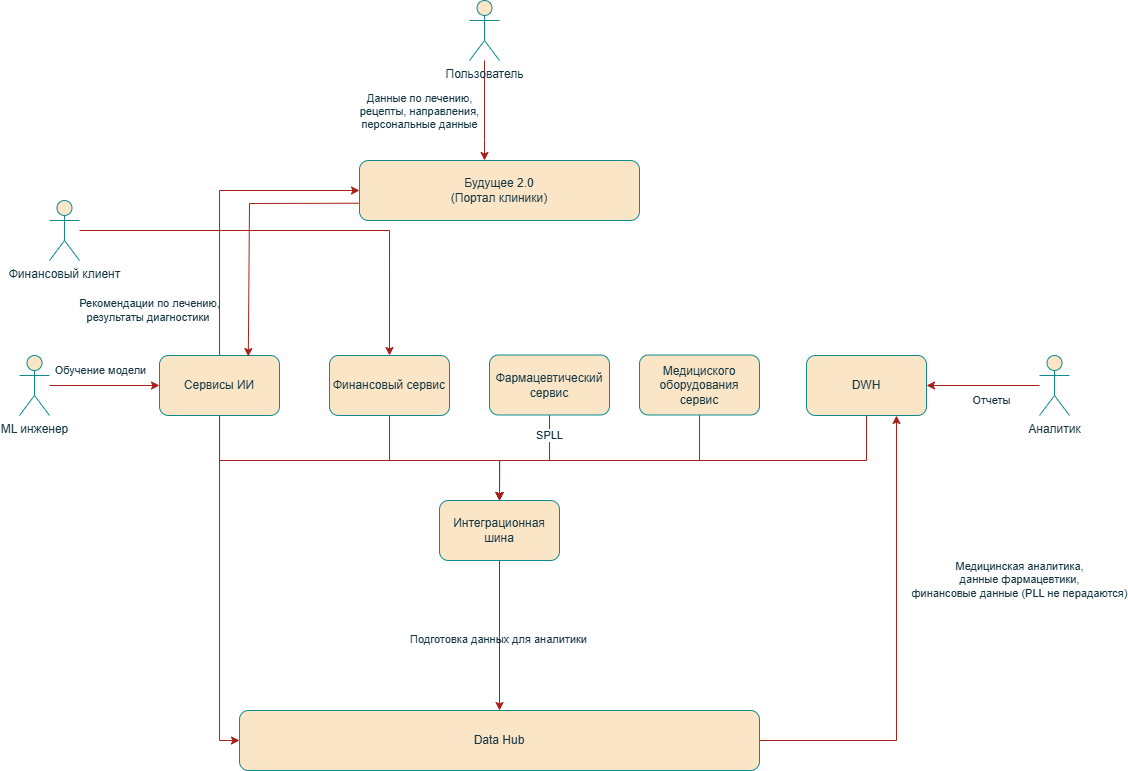

The diagram above was exported from draw.io. Its source (the exported page's mxGraphModel, read from the mxfile embedded in the PNG):
<mxGraphModel dx="1643" dy="956" grid="1" gridSize="10" guides="1" tooltips="1" connect="1" arrows="1" fold="1" page="1" pageScale="1" pageWidth="827" pageHeight="1169" math="0" shadow="0" adaptiveColors="auto">
  <root>
    <mxCell id="0" />
    <mxCell id="1" parent="0" />
    <mxCell id="GtfphAScSfNdyI7BmuN3-10" value="Будущее 2.0 &lt;br&gt;(Портал клиники)" style="rounded=1;whiteSpace=wrap;html=1;labelBackgroundColor=none;fillColor=#FAE5C7;strokeColor=#0F8B8D;fontColor=#143642;" vertex="1" parent="1">
      <mxGeometry x="380" y="360" width="280" height="60" as="geometry" />
    </mxCell>
    <mxCell id="GtfphAScSfNdyI7BmuN3-44" style="edgeStyle=orthogonalEdgeStyle;rounded=0;orthogonalLoop=1;jettySize=auto;html=1;entryX=0.75;entryY=1;entryDx=0;entryDy=0;labelBackgroundColor=none;strokeColor=#A8201A;fontColor=default;" edge="1" parent="1" source="GtfphAScSfNdyI7BmuN3-11" target="GtfphAScSfNdyI7BmuN3-16">
      <mxGeometry relative="1" as="geometry" />
    </mxCell>
    <mxCell id="gWOb2yZOyTYQxsf6m78G-1" value="Медицинская аналитика,&lt;br&gt;данные фармацевтики,&lt;br&gt;финансовые данные (PLL не перадаются)&lt;br&gt;&lt;div&gt;&lt;br&gt;&lt;/div&gt;" style="edgeLabel;html=1;align=center;verticalAlign=middle;resizable=0;points=[];strokeColor=#0F8B8D;fontColor=#143642;fillColor=#FAE5C7;" vertex="1" connectable="0" parent="GtfphAScSfNdyI7BmuN3-44">
      <mxGeometry x="0.2615" y="-1" relative="1" as="geometry">
        <mxPoint x="122" as="offset" />
      </mxGeometry>
    </mxCell>
    <mxCell id="GtfphAScSfNdyI7BmuN3-11" value="Data Hub" style="rounded=1;whiteSpace=wrap;html=1;labelBackgroundColor=none;fillColor=#FAE5C7;strokeColor=#0F8B8D;fontColor=#143642;" vertex="1" parent="1">
      <mxGeometry x="260" y="910" width="520" height="60" as="geometry" />
    </mxCell>
    <mxCell id="GtfphAScSfNdyI7BmuN3-17" style="edgeStyle=orthogonalEdgeStyle;rounded=0;orthogonalLoop=1;jettySize=auto;html=1;entryX=0;entryY=0.5;entryDx=0;entryDy=0;labelBackgroundColor=none;strokeColor=#A8201A;fontColor=default;" edge="1" parent="1" source="GtfphAScSfNdyI7BmuN3-12" target="GtfphAScSfNdyI7BmuN3-11">
      <mxGeometry relative="1" as="geometry" />
    </mxCell>
    <mxCell id="GtfphAScSfNdyI7BmuN3-18" style="edgeStyle=orthogonalEdgeStyle;rounded=0;orthogonalLoop=1;jettySize=auto;html=1;entryX=0;entryY=0.5;entryDx=0;entryDy=0;labelBackgroundColor=none;strokeColor=#A8201A;fontColor=default;" edge="1" parent="1" source="GtfphAScSfNdyI7BmuN3-12" target="GtfphAScSfNdyI7BmuN3-10">
      <mxGeometry relative="1" as="geometry">
        <Array as="points">
          <mxPoint x="240" y="390" />
        </Array>
      </mxGeometry>
    </mxCell>
    <mxCell id="GtfphAScSfNdyI7BmuN3-53" value="Рекомендации по лечению,&lt;br&gt;результаты диагностики&amp;nbsp;" style="edgeLabel;html=1;align=center;verticalAlign=middle;resizable=0;points=[];strokeColor=#0F8B8D;fontColor=#143642;fillColor=#FAE5C7;labelBackgroundColor=none;" vertex="1" connectable="0" parent="GtfphAScSfNdyI7BmuN3-18">
      <mxGeometry x="-0.5" y="3" relative="1" as="geometry">
        <mxPoint x="-67" y="31" as="offset" />
      </mxGeometry>
    </mxCell>
    <mxCell id="GtfphAScSfNdyI7BmuN3-20" style="edgeStyle=orthogonalEdgeStyle;rounded=0;orthogonalLoop=1;jettySize=auto;html=1;entryX=0.5;entryY=0;entryDx=0;entryDy=0;labelBackgroundColor=none;strokeColor=#A8201A;fontColor=default;" edge="1" parent="1" source="GtfphAScSfNdyI7BmuN3-12" target="GtfphAScSfNdyI7BmuN3-19">
      <mxGeometry relative="1" as="geometry">
        <Array as="points">
          <mxPoint x="240" y="660" />
          <mxPoint x="520" y="660" />
        </Array>
      </mxGeometry>
    </mxCell>
    <mxCell id="GtfphAScSfNdyI7BmuN3-12" value="Сервисы ИИ" style="rounded=1;whiteSpace=wrap;html=1;labelBackgroundColor=none;fillColor=#FAE5C7;strokeColor=#0F8B8D;fontColor=#143642;" vertex="1" parent="1">
      <mxGeometry x="180" y="555" width="120" height="60" as="geometry" />
    </mxCell>
    <mxCell id="GtfphAScSfNdyI7BmuN3-22" style="edgeStyle=orthogonalEdgeStyle;rounded=0;orthogonalLoop=1;jettySize=auto;html=1;entryX=0.5;entryY=0;entryDx=0;entryDy=0;labelBackgroundColor=none;strokeColor=#A8201A;fontColor=default;" edge="1" parent="1" source="GtfphAScSfNdyI7BmuN3-13" target="GtfphAScSfNdyI7BmuN3-19">
      <mxGeometry relative="1" as="geometry">
        <mxPoint x="410" y="660" as="targetPoint" />
        <Array as="points">
          <mxPoint x="410" y="660" />
          <mxPoint x="520" y="660" />
        </Array>
      </mxGeometry>
    </mxCell>
    <mxCell id="GtfphAScSfNdyI7BmuN3-13" value="Финансовый сервис" style="rounded=1;whiteSpace=wrap;html=1;labelBackgroundColor=none;fillColor=#FAE5C7;strokeColor=#0F8B8D;fontColor=#143642;" vertex="1" parent="1">
      <mxGeometry x="350" y="555" width="120" height="60" as="geometry" />
    </mxCell>
    <mxCell id="GtfphAScSfNdyI7BmuN3-25" style="edgeStyle=orthogonalEdgeStyle;rounded=0;orthogonalLoop=1;jettySize=auto;html=1;entryX=0.5;entryY=0;entryDx=0;entryDy=0;labelBackgroundColor=none;strokeColor=#A8201A;fontColor=default;" edge="1" parent="1" source="GtfphAScSfNdyI7BmuN3-14" target="GtfphAScSfNdyI7BmuN3-19">
      <mxGeometry relative="1" as="geometry">
        <Array as="points">
          <mxPoint x="570" y="660" />
          <mxPoint x="520" y="660" />
        </Array>
      </mxGeometry>
    </mxCell>
    <mxCell id="gWOb2yZOyTYQxsf6m78G-2" value="SPLL" style="edgeLabel;html=1;align=center;verticalAlign=middle;resizable=0;points=[];strokeColor=#0F8B8D;fontColor=#143642;fillColor=#FAE5C7;" vertex="1" connectable="0" parent="GtfphAScSfNdyI7BmuN3-25">
      <mxGeometry x="-0.7088" relative="1" as="geometry">
        <mxPoint as="offset" />
      </mxGeometry>
    </mxCell>
    <mxCell id="GtfphAScSfNdyI7BmuN3-14" value="Фармацевтический сервис" style="rounded=1;whiteSpace=wrap;html=1;labelBackgroundColor=none;fillColor=#FAE5C7;strokeColor=#0F8B8D;fontColor=#143642;" vertex="1" parent="1">
      <mxGeometry x="510" y="554.5" width="120" height="60" as="geometry" />
    </mxCell>
    <mxCell id="GtfphAScSfNdyI7BmuN3-24" style="edgeStyle=orthogonalEdgeStyle;rounded=0;orthogonalLoop=1;jettySize=auto;html=1;entryX=0.5;entryY=0;entryDx=0;entryDy=0;labelBackgroundColor=none;strokeColor=#A8201A;fontColor=default;" edge="1" parent="1" source="GtfphAScSfNdyI7BmuN3-15" target="GtfphAScSfNdyI7BmuN3-19">
      <mxGeometry relative="1" as="geometry">
        <Array as="points">
          <mxPoint x="720" y="660" />
          <mxPoint x="520" y="660" />
        </Array>
      </mxGeometry>
    </mxCell>
    <mxCell id="GtfphAScSfNdyI7BmuN3-15" value="Медициского оборудования сервис" style="rounded=1;whiteSpace=wrap;html=1;labelBackgroundColor=none;fillColor=#FAE5C7;strokeColor=#0F8B8D;fontColor=#143642;" vertex="1" parent="1">
      <mxGeometry x="660" y="554.5" width="120" height="60" as="geometry" />
    </mxCell>
    <mxCell id="GtfphAScSfNdyI7BmuN3-23" style="edgeStyle=orthogonalEdgeStyle;rounded=0;orthogonalLoop=1;jettySize=auto;html=1;labelBackgroundColor=none;strokeColor=#A8201A;fontColor=default;" edge="1" parent="1" source="GtfphAScSfNdyI7BmuN3-16">
      <mxGeometry relative="1" as="geometry">
        <mxPoint x="520" y="700.0000000000002" as="targetPoint" />
        <Array as="points">
          <mxPoint x="887" y="660" />
          <mxPoint x="520" y="660" />
        </Array>
      </mxGeometry>
    </mxCell>
    <mxCell id="GtfphAScSfNdyI7BmuN3-16" value="DWH" style="rounded=1;whiteSpace=wrap;html=1;labelBackgroundColor=none;fillColor=#FAE5C7;strokeColor=#0F8B8D;fontColor=#143642;" vertex="1" parent="1">
      <mxGeometry x="827" y="555" width="120" height="60" as="geometry" />
    </mxCell>
    <mxCell id="GtfphAScSfNdyI7BmuN3-46" style="edgeStyle=orthogonalEdgeStyle;rounded=0;orthogonalLoop=1;jettySize=auto;html=1;entryX=0.5;entryY=0;entryDx=0;entryDy=0;labelBackgroundColor=none;strokeColor=#A8201A;fontColor=default;" edge="1" parent="1" source="GtfphAScSfNdyI7BmuN3-19" target="GtfphAScSfNdyI7BmuN3-11">
      <mxGeometry relative="1" as="geometry" />
    </mxCell>
    <mxCell id="GtfphAScSfNdyI7BmuN3-54" value="Подготовка данных для аналитики" style="edgeLabel;html=1;align=center;verticalAlign=middle;resizable=0;points=[];strokeColor=#0F8B8D;fontColor=#143642;fillColor=#FAE5C7;labelBackgroundColor=none;" vertex="1" connectable="0" parent="GtfphAScSfNdyI7BmuN3-46">
      <mxGeometry x="0.0409" y="-1" relative="1" as="geometry">
        <mxPoint as="offset" />
      </mxGeometry>
    </mxCell>
    <mxCell id="GtfphAScSfNdyI7BmuN3-19" value="Интеграционная шина" style="rounded=1;whiteSpace=wrap;html=1;labelBackgroundColor=none;fillColor=#FAE5C7;strokeColor=#0F8B8D;fontColor=#143642;" vertex="1" parent="1">
      <mxGeometry x="460" y="700" width="120" height="60" as="geometry" />
    </mxCell>
    <mxCell id="GtfphAScSfNdyI7BmuN3-28" style="edgeStyle=orthogonalEdgeStyle;rounded=0;orthogonalLoop=1;jettySize=auto;html=1;entryX=0.5;entryY=0;entryDx=0;entryDy=0;labelBackgroundColor=none;strokeColor=#A8201A;fontColor=default;" edge="1" parent="1" source="GtfphAScSfNdyI7BmuN3-27" target="GtfphAScSfNdyI7BmuN3-13">
      <mxGeometry relative="1" as="geometry" />
    </mxCell>
    <mxCell id="GtfphAScSfNdyI7BmuN3-27" value="Финансовый клиент" style="shape=umlActor;verticalLabelPosition=bottom;verticalAlign=top;html=1;outlineConnect=0;labelBackgroundColor=none;fillColor=#FAE5C7;strokeColor=#0F8B8D;fontColor=#143642;" vertex="1" parent="1">
      <mxGeometry x="70" y="400" width="30" height="60" as="geometry" />
    </mxCell>
    <mxCell id="GtfphAScSfNdyI7BmuN3-31" value="" style="edgeStyle=orthogonalEdgeStyle;rounded=0;orthogonalLoop=1;jettySize=auto;html=1;labelBackgroundColor=none;strokeColor=#A8201A;fontColor=default;" edge="1" parent="1" source="GtfphAScSfNdyI7BmuN3-29" target="GtfphAScSfNdyI7BmuN3-12">
      <mxGeometry relative="1" as="geometry" />
    </mxCell>
    <mxCell id="GtfphAScSfNdyI7BmuN3-48" value="Обучение модели" style="edgeLabel;html=1;align=center;verticalAlign=middle;resizable=0;points=[];labelBackgroundColor=none;fontColor=#143642;" vertex="1" connectable="0" parent="GtfphAScSfNdyI7BmuN3-31">
      <mxGeometry x="-0.3626" y="1" relative="1" as="geometry">
        <mxPoint x="15" y="-14" as="offset" />
      </mxGeometry>
    </mxCell>
    <mxCell id="GtfphAScSfNdyI7BmuN3-29" value="ML инженер" style="shape=umlActor;verticalLabelPosition=bottom;verticalAlign=top;html=1;outlineConnect=0;labelBackgroundColor=none;fillColor=#FAE5C7;strokeColor=#0F8B8D;fontColor=#143642;" vertex="1" parent="1">
      <mxGeometry x="40" y="555" width="30" height="60" as="geometry" />
    </mxCell>
    <mxCell id="GtfphAScSfNdyI7BmuN3-51" value="" style="edgeStyle=orthogonalEdgeStyle;rounded=0;orthogonalLoop=1;jettySize=auto;html=1;strokeColor=#A8201A;fontColor=default;labelBackgroundColor=none;" edge="1" parent="1" source="GtfphAScSfNdyI7BmuN3-34" target="GtfphAScSfNdyI7BmuN3-10">
      <mxGeometry relative="1" as="geometry">
        <Array as="points">
          <mxPoint x="505" y="340" />
          <mxPoint x="505" y="340" />
        </Array>
      </mxGeometry>
    </mxCell>
    <mxCell id="GtfphAScSfNdyI7BmuN3-52" value="Данные по лечению, &lt;br&gt;рецепты, направления, &lt;br&gt;персональные данные" style="edgeLabel;html=1;align=center;verticalAlign=middle;resizable=0;points=[];strokeColor=#0F8B8D;fontColor=#143642;fillColor=#FAE5C7;labelBackgroundColor=none;" vertex="1" connectable="0" parent="GtfphAScSfNdyI7BmuN3-51">
      <mxGeometry x="0.006" y="1" relative="1" as="geometry">
        <mxPoint x="-66" as="offset" />
      </mxGeometry>
    </mxCell>
    <mxCell id="GtfphAScSfNdyI7BmuN3-34" value="Пользователь" style="shape=umlActor;verticalLabelPosition=bottom;verticalAlign=top;html=1;outlineConnect=0;labelBackgroundColor=none;fillColor=#FAE5C7;strokeColor=#0F8B8D;fontColor=#143642;" vertex="1" parent="1">
      <mxGeometry x="490" y="200" width="30" height="60" as="geometry" />
    </mxCell>
    <mxCell id="GtfphAScSfNdyI7BmuN3-41" value="" style="edgeStyle=orthogonalEdgeStyle;rounded=0;orthogonalLoop=1;jettySize=auto;html=1;labelBackgroundColor=none;strokeColor=#A8201A;fontColor=default;" edge="1" parent="1" source="GtfphAScSfNdyI7BmuN3-36" target="GtfphAScSfNdyI7BmuN3-16">
      <mxGeometry relative="1" as="geometry" />
    </mxCell>
    <mxCell id="GtfphAScSfNdyI7BmuN3-49" value="Отчеты" style="edgeLabel;html=1;align=center;verticalAlign=middle;resizable=0;points=[];strokeColor=#0F8B8D;fontColor=#143642;fillColor=#FAE5C7;labelBackgroundColor=none;" vertex="1" connectable="0" parent="GtfphAScSfNdyI7BmuN3-41">
      <mxGeometry x="-0.1398" y="3" relative="1" as="geometry">
        <mxPoint y="12" as="offset" />
      </mxGeometry>
    </mxCell>
    <mxCell id="GtfphAScSfNdyI7BmuN3-36" value="Аналитик" style="shape=umlActor;verticalLabelPosition=bottom;verticalAlign=top;html=1;outlineConnect=0;labelBackgroundColor=none;fillColor=#FAE5C7;strokeColor=#0F8B8D;fontColor=#143642;" vertex="1" parent="1">
      <mxGeometry x="1060" y="555" width="30" height="60" as="geometry" />
    </mxCell>
    <mxCell id="GtfphAScSfNdyI7BmuN3-45" value="" style="endArrow=classic;html=1;rounded=0;exitX=-0.003;exitY=0.712;exitDx=0;exitDy=0;exitPerimeter=0;entryX=0.74;entryY=0.017;entryDx=0;entryDy=0;entryPerimeter=0;labelBackgroundColor=none;strokeColor=#A8201A;fontColor=default;" edge="1" parent="1" source="GtfphAScSfNdyI7BmuN3-10" target="GtfphAScSfNdyI7BmuN3-12">
      <mxGeometry width="50" height="50" relative="1" as="geometry">
        <mxPoint x="330" y="490" as="sourcePoint" />
        <mxPoint x="380" y="440" as="targetPoint" />
        <Array as="points">
          <mxPoint x="270" y="403" />
        </Array>
      </mxGeometry>
    </mxCell>
  </root>
</mxGraphModel>